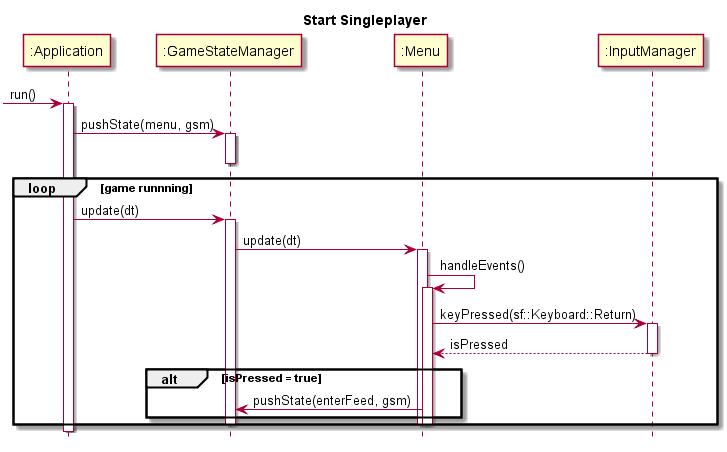

The diagram above was rendered by PlantUML. Its source (embedded in the PNG):
@startuml
title Start Singleplayer
hide footbox

participant ":Application" as app
participant ":GameStateManager" as gsm
participant ":Menu" as menu
participant ":InputManager" as im

[->app : run()
activate app
	app -> gsm : pushState(	menu, gsm)
	activate gsm
		
	deactivate gsm

	loop game runnning
		app ->gsm : update(dt)
		activate gsm
			gsm -> menu : update(dt)
			activate menu
				menu -> menu : handleEvents()
				activate menu
					menu -> im : keyPressed(sf::Keyboard::Return)
					activate im	
					im --> menu : isPressed
					deactivate im
					alt isPressed = true
						menu -> gsm : pushState(enterFeed, gsm)
						
					end 
				deactivate menu


			deactivate menu

		deactivate gsm
	end loop

deactivate app
@enduml